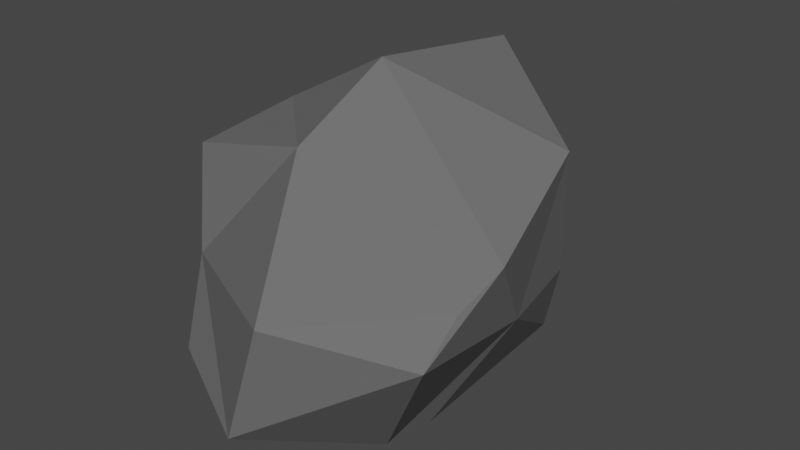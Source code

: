 # Source: rock1.blend  (saved by Blender 2.93.21; exported with 4.5.12 LTS)
import bpy
from mathutils import Matrix  # noqa: F401  (used for matrix-valued properties, if any)

bpy.ops.wm.read_factory_settings(use_empty=True)
scene = bpy.context.scene
scene.name = 'Scene'

# ---- collections
col_collection = bpy.data.collections.new('Collection'); scene.collection.children.link(col_collection)

# ---- materials (node trees are filled in below, after node groups)
mat_rockmaterial = bpy.data.materials.new('rockMaterial')
mat_rockmaterial.alpha_threshold = 0.0
mat_rockmaterial.use_transparent_shadow = False
mat_rockmaterial.line_color = (0.0, 0.0, 0.0, 1.0)

# ---- material node trees
mat_rockmaterial.use_nodes = True; mat_rockmaterial.node_tree.nodes.clear()
_N = mat_rockmaterial.node_tree.nodes; _L = mat_rockmaterial.node_tree.links
n0 = _N.new('ShaderNodeOutputMaterial'); n0.name = 'Material Output'; n0.location = (300, 300)
n1 = _N.new('ShaderNodeBsdfPrincipled'); n1.name = 'Principled BSDF'; n1.location = (10, 300)
n1.distribution = 'GGX'
n1.subsurface_method = 'BURLEY'
n1.inputs[0].default_value = (0.1424, 0.1424, 0.1424, 1.0)
n1.inputs[2].default_value = 0.4
n1.inputs[3].default_value = 1.45
n1.inputs[13].default_value = 0.0
n1.inputs[27].default_value = (0.0, 0.0, 0.0, 1.0)
n1.inputs[28].default_value = 1.0
_L.new(n1.outputs[0], n0.inputs[0])
n0.is_active_output = True

# ---- world
world_world = bpy.data.worlds.new('World'); scene.world = world_world
world_world.use_nodes = True; world_world.node_tree.nodes.clear()
_N = world_world.node_tree.nodes; _L = world_world.node_tree.links
n0 = _N.new('ShaderNodeOutputWorld'); n0.name = 'World Output'; n0.location = (300, 300)
n1 = _N.new('ShaderNodeBackground'); n1.name = 'Background'; n1.location = (10, 300)
n1.inputs[0].default_value = (0.05088, 0.05088, 0.05088, 1.0)
_L.new(n1.outputs[0], n0.inputs[0])
n0.is_active_output = True
world_world.color = (0.05088, 0.05088, 0.05088)
world_world.use_sun_shadow = False
world_world.sun_shadow_jitter_overblur = 0.0

# ---- meshes
me_cube = bpy.data.meshes.new('Cube')
me_cube.from_pydata([(0.9299, 0.3262, 0.6974), (0.7283, 0.5156, -0.5783), (1.038, -0.7992, 0.2315), (0.4907, -0.6993, -0.8898), (-0.7046, 1.064, 0.6723), (-0.9202, 0.5236, -0.4781), (-0.9706, -0.6401, 0.5521), (-0.6757, -1.12, -0.5181), (-0.8965, -0.1788, -0.4889), (0.2111, 0.7647, -0.699), (0.8696, 0.4272, -0.1009), (-0.7966, -0.8591, -0.03221), (1.011, -1.033, -0.007519), (-0.9941, 0.9373, 0.02284), (-0.132, -0.6901, 0.7649), (1.109, -0.5222, 0.4045), (0.01521, -1.45, -0.6394), (-0.862, 0.005537, 0.6781), (-0.03206, 1.058, 0.9821), (0.5827, -0.4309, -0.8474), (0.2547, 1.322, 0.1431), (0.9772, -0.1731, -0.114), (-0.1167, 0.09614, -0.7487), (-0.8724, -0.1469, -0.0497), (0.2579, -1.428, 0.1336), (-0.06895, -0.06766, 1.122)], [], [(25, 17, 6, 14), (24, 14, 6, 11), (23, 17, 4, 13), (22, 19, 3, 16), (21, 15, 2, 12), (20, 18, 0, 10), (9, 20, 10, 1), (5, 13, 20, 9), (13, 4, 18, 20), (19, 21, 12, 3), (1, 10, 21, 19), (10, 0, 15, 21), (8, 22, 16, 7), (5, 9, 22, 8), (9, 1, 19, 22), (8, 23, 13, 5), (7, 11, 23, 8), (11, 6, 17, 23), (16, 24, 11, 7), (3, 12, 24, 16), (12, 2, 14, 24), (15, 25, 14, 2), (0, 18, 25, 15), (18, 4, 17, 25)])
_uv = me_cube.uv_layers.new(name='UVMap')
_uv.uv.foreach_set('vector', [0.5, 0.125, 0.625, 0.125, 0.625, 0.25, 0.5, 0.25, 0.5, 0.375, 0.625, 0.375, 0.625, 0.5, 0.5, 0.5, 0.5, 0.625, 0.625, 0.625, 0.625, 0.75, 0.5, 0.75, 0.5, 0.875, 0.625, 0.875, 0.625, 1.0, 0.5, 1.0, 0.25, 0.625, 0.375, 0.625, 0.375, 0.75, 0.25, 0.75, 0.75, 0.625, 0.875, 0.625, 0.875, 0.75, 0.75, 0.75, 0.625, 0.625, 0.75, 0.625, 0.75, 0.75, 0.625, 0.75, 0.625, 0.5, 0.75, 0.5, 0.75, 0.625, 0.625, 0.625, 0.75, 0.5, 0.875, 0.5, 0.875, 0.625, 0.75, 0.625, 0.125, 0.625, 0.25, 0.625, 0.25, 0.75, 0.125, 0.75, 0.125, 0.5, 0.25, 0.5, 0.25, 0.625, 0.125, 0.625, 0.25, 0.5, 0.375, 0.5, 0.375, 0.625, 0.25, 0.625, 0.375, 0.875, 0.5, 0.875, 0.5, 1.0, 0.375, 1.0, 0.375, 0.75, 0.5, 0.75, 0.5, 0.875, 0.375, 0.875, 0.5, 0.75, 0.625, 0.75, 0.625, 0.875, 0.5, 0.875, 0.375, 0.625, 0.5, 0.625, 0.5, 0.75, 0.375, 0.75, 0.375, 0.5, 0.5, 0.5, 0.5, 0.625, 0.375, 0.625, 0.5, 0.5, 0.625, 0.5, 0.625, 0.625, 0.5, 0.625, 0.375, 0.375, 0.5, 0.375, 0.5, 0.5, 0.375, 0.5, 0.375, 0.25, 0.5, 0.25, 0.5, 0.375, 0.375, 0.375, 0.5, 0.25, 0.625, 0.25, 0.625, 0.375, 0.5, 0.375, 0.375, 0.125, 0.5, 0.125, 0.5, 0.25, 0.375, 0.25, 0.375, 0.0, 0.5, 0.0, 0.5, 0.125, 0.375, 0.125, 0.5, 0.0, 0.625, 0.0, 0.625, 0.125, 0.5, 0.125])
me_cube.materials.append(mat_rockmaterial)
me_cube.use_remesh_preserve_volume = False
me_cube.use_remesh_preserve_attributes = False
me_cube.use_mirror_vertex_groups = False
me_cube.update()

# ---- objects
ob_cube = bpy.data.objects.new('Cube', me_cube)

# ---- transforms, parenting, visibility, modifiers, constraints
ob_cube.location = (0.0, 0.0, 0.0)
ob_cube.lock_rotations_4d = False
ob_cube.empty_display_type = 'ARROWS'
ob_cube.lineart.crease_threshold = 0.0
_m = ob_cube.modifiers.new('Triangulate', 'TRIANGULATE')

# ---- collection membership
col_collection.objects.link(ob_cube)

# ---- scene / render settings (as saved in the file)
scene.frame_start = 1; scene.frame_end = 250; scene.frame_set(1)
scene.render.engine = 'BLENDER_EEVEE_NEXT'
scene.cycles.use_denoising = False
scene.cycles.samples = 128
scene.cycles.sampling_pattern = 'TABULATED_SOBOL'
scene.cycles.use_adaptive_sampling = False
scene.cycles.use_light_tree = False
scene.view_settings.view_transform = 'Filmic'
bpy.context.view_layer.update()

# ---- added for rendering (the .blend has no active camera and no usable light): camera, sun
cam_auto = bpy.data.cameras.new('AutoCamera')
cam_auto.lens = 50.0
cam_auto.sensor_width = 36.0
cam_auto.clip_end = 1000.0
ob_auto_camera = bpy.data.objects.new('AutoCamera', cam_auto)
scene.collection.objects.link(ob_auto_camera)
ob_auto_camera.location = (3.77592, -4.52648, 3.09097)
ob_auto_camera.rotation_euler = (1.09748, -7.21219e-08, 0.694738)
scene.camera = ob_auto_camera
light_auto_sun = bpy.data.lights.new('AutoSun', 'SUN')
light_auto_sun.energy = 3.0
light_auto_sun.angle = 0.0523599
ob_auto_sun = bpy.data.objects.new('AutoSun', light_auto_sun)
scene.collection.objects.link(ob_auto_sun)
ob_auto_sun.rotation_euler = (0.872665, 0.174533, 0.523599)
bpy.context.view_layer.update()
